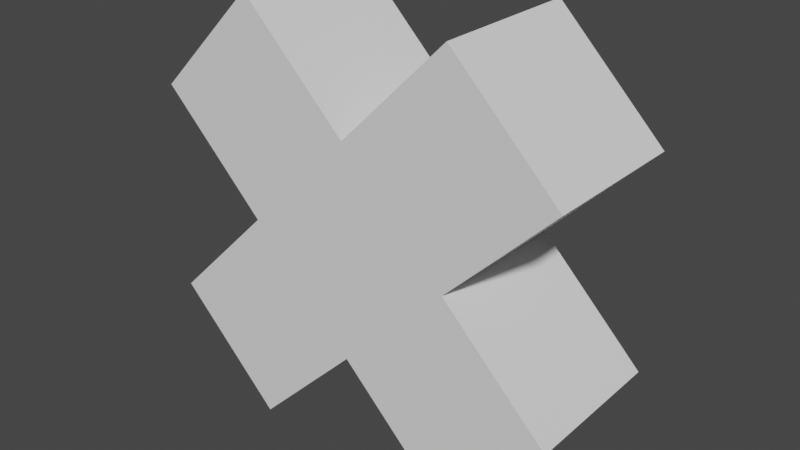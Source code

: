 # Source: cross.blend  (saved by Blender 2.82.7; exported with 4.5.12 LTS)
import bpy
from mathutils import Matrix  # noqa: F401  (used for matrix-valued properties, if any)

bpy.ops.wm.read_factory_settings(use_empty=True)
scene = bpy.context.scene
scene.name = 'Scene'

# ---- collections
col_collection = bpy.data.collections.new('Collection'); scene.collection.children.link(col_collection)

# ---- world
world_world = bpy.data.worlds.new('World'); scene.world = world_world
world_world.use_nodes = True; world_world.node_tree.nodes.clear()
_N = world_world.node_tree.nodes; _L = world_world.node_tree.links
n0 = _N.new('ShaderNodeOutputWorld'); n0.name = 'World Output'; n0.location = (300, 300)
n1 = _N.new('ShaderNodeBackground'); n1.name = 'Background'; n1.location = (10, 300)
n1.inputs[0].default_value = (0.05088, 0.05088, 0.05088, 1.0)
_L.new(n1.outputs[0], n0.inputs[0])
n0.is_active_output = True
world_world.color = (0.05088, 0.05088, 0.05088)
world_world.use_sun_shadow = False
world_world.sun_shadow_jitter_overblur = 0.0

# ---- meshes
me_cube_001 = bpy.data.meshes.new('Cube.001')
me_cube_001.from_pydata([(-0.7071, -0.5, -2.608e-08), (6.706e-08, -0.5, 0.7071), (-0.7071, 0.5, 3.725e-09), (-5.215e-08, 0.5, 0.7071), (6.706e-08, -0.5, -0.7071), (0.7071, -0.5, 3.725e-09), (-5.215e-08, 0.5, -0.7071), (0.7071, 0.5, 3.353e-08), (-0.7071, 0.5, 3.725e-09), (-0.7071, -0.5, -2.608e-08), (6.706e-08, -0.5, 0.7071), (-5.215e-08, 0.5, 0.7071), (-5.215e-08, 0.5, -0.7071), (0.7071, 0.5, 3.353e-08), (6.706e-08, -0.5, -0.7071), (0.7071, -0.5, 3.725e-09), (0.7071, -0.5, 1.414), (0.7071, 0.5, 1.414), (1.414, 0.5, 0.7071), (1.414, -0.5, 0.7071), (-1.414, 0.5, 0.7071), (-1.414, -0.5, 0.7071), (-0.7071, -0.5, 1.414), (-0.7071, 0.5, 1.414), (-1.414, 0.5, -0.7071), (-1.414, -0.5, -0.7071), (-0.7071, 0.5, -1.414), (-0.7071, -0.5, -1.414), (1.414, 0.5, -0.7071), (0.7071, 0.5, -1.414), (0.7071, -0.5, -1.414), (1.414, -0.5, -0.7071)], [], [(0, 1, 10, 9), (2, 3, 7, 6), (3, 2, 8, 11), (4, 5, 1, 0), (7, 3, 11, 13), (5, 4, 14, 15), (10, 11, 23, 22), (13, 15, 31, 28), (8, 12, 26, 24), (15, 13, 18, 19), (4, 0, 9, 14), (6, 7, 13, 12), (2, 6, 12, 8), (1, 5, 15, 10), (18, 17, 16, 19), (11, 10, 16, 17), (10, 15, 19, 16), (13, 11, 17, 18), (21, 22, 23, 20), (8, 9, 21, 20), (11, 8, 20, 23), (9, 10, 22, 21), (24, 26, 27, 25), (9, 8, 24, 25), (12, 14, 27, 26), (14, 9, 25, 27), (29, 28, 31, 30), (12, 13, 28, 29), (15, 14, 30, 31), (14, 12, 29, 30)])
_uv = me_cube_001.uv_layers.new(name='UVMap')
_uv.uv.foreach_set('vector', [0.375, 1.0, 0.625, 1.0, 0.625, 1.0, 0.375, 1.0, 0.375, 0.25, 0.625, 0.25, 0.625, 0.5, 0.375, 0.5, 0.625, 0.25, 0.375, 0.25, 0.375, 0.25, 0.625, 0.25, 0.375, 0.75, 0.625, 0.75, 0.625, 1.0, 0.375, 1.0, 0.625, 0.5, 0.625, 0.25, 0.625, 0.25, 0.625, 0.5, 0.625, 0.75, 0.375, 0.75, 0.375, 0.75, 0.625, 0.75, 0.625, 0.0, 0.625, 0.25, 0.625, 0.25, 0.625, 0.0, 0.625, 0.5, 0.625, 0.75, 0.625, 0.75, 0.625, 0.5, 0.375, 0.25, 0.375, 0.5, 0.375, 0.5, 0.375, 0.25, 0.625, 0.75, 0.625, 0.5, 0.625, 0.5, 0.625, 0.75, 0.375, 0.75, 0.375, 1.0, 0.375, 1.0, 0.375, 0.75, 0.375, 0.5, 0.625, 0.5, 0.625, 0.5, 0.375, 0.5, 0.375, 0.25, 0.375, 0.5, 0.375, 0.5, 0.375, 0.25, 0.625, 1.0, 0.625, 0.75, 0.625, 0.75, 0.625, 1.0, 0.625, 0.5, 0.875, 0.5, 0.875, 0.75, 0.625, 0.75, 0.625, 0.25, 0.625, 0.0, 0.625, 0.0, 0.625, 0.25, 0.625, 1.0, 0.625, 0.75, 0.625, 0.75, 0.625, 1.0, 0.625, 0.5, 0.625, 0.25, 0.625, 0.25, 0.625, 0.5, 0.375, 0.0, 0.625, 0.0, 0.625, 0.25, 0.375, 0.25, 0.125, 0.5, 0.125, 0.75, 0.125, 0.75, 0.125, 0.5, 0.625, 0.25, 0.375, 0.25, 0.375, 0.25, 0.625, 0.25, 0.375, 1.0, 0.625, 1.0, 0.625, 1.0, 0.375, 1.0, 0.125, 0.5, 0.375, 0.5, 0.375, 0.75, 0.125, 0.75, 0.125, 0.75, 0.125, 0.5, 0.125, 0.5, 0.125, 0.75, 0.375, 0.5, 0.375, 0.75, 0.375, 0.75, 0.375, 0.5, 0.375, 0.75, 0.375, 1.0, 0.375, 1.0, 0.375, 0.75, 0.375, 0.5, 0.625, 0.5, 0.625, 0.75, 0.375, 0.75, 0.375, 0.5, 0.625, 0.5, 0.625, 0.5, 0.375, 0.5, 0.625, 0.75, 0.375, 0.75, 0.375, 0.75, 0.625, 0.75, 0.375, 0.75, 0.375, 0.5, 0.375, 0.5, 0.375, 0.75])
me_cube_001.use_remesh_fix_poles = True
me_cube_001.use_remesh_preserve_attributes = False
me_cube_001.use_mirror_vertex_groups = False
me_cube_001.update()

# ---- objects
ob_cube = bpy.data.objects.new('Cube', me_cube_001)

# ---- transforms, parenting, visibility, modifiers, constraints
ob_cube.location = (0.0, 0.0, 0.0)
ob_cube.lineart.crease_threshold = 0.0

# ---- collection membership
col_collection.objects.link(ob_cube)

# ---- scene / render settings (as saved in the file)
scene.frame_start = 1; scene.frame_end = 250; scene.frame_set(1)
scene.render.engine = 'BLENDER_EEVEE_NEXT'
scene.cycles.use_denoising = False
scene.cycles.samples = 128
scene.cycles.sampling_pattern = 'TABULATED_SOBOL'
scene.cycles.use_adaptive_sampling = False
scene.cycles.use_light_tree = False
scene.view_settings.view_transform = 'Filmic'
bpy.context.view_layer.update()

# ---- added for rendering (the .blend has no active camera and no usable light): camera, sun
cam_auto = bpy.data.cameras.new('AutoCamera')
cam_auto.lens = 50.0
cam_auto.sensor_width = 36.0
cam_auto.clip_end = 1000.0
ob_auto_camera = bpy.data.objects.new('AutoCamera', cam_auto)
scene.collection.objects.link(ob_auto_camera)
ob_auto_camera.location = (3.8148, -4.57776, 3.05184)
ob_auto_camera.rotation_euler = (1.09748, -7.21219e-08, 0.694738)
scene.camera = ob_auto_camera
light_auto_sun = bpy.data.lights.new('AutoSun', 'SUN')
light_auto_sun.energy = 3.0
light_auto_sun.angle = 0.0523599
ob_auto_sun = bpy.data.objects.new('AutoSun', light_auto_sun)
scene.collection.objects.link(ob_auto_sun)
ob_auto_sun.rotation_euler = (0.872665, 0.174533, 0.523599)
bpy.context.view_layer.update()
